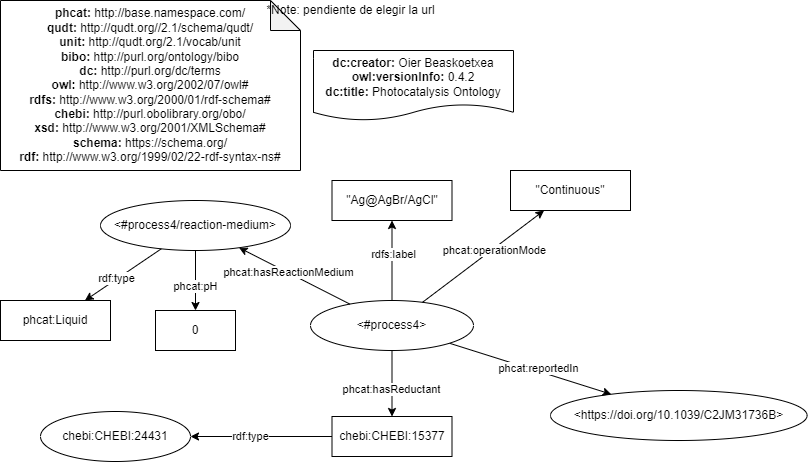

The diagram above was exported from draw.io. Its source (the exported page's mxGraphModel, read from the mxfile embedded in the PNG):
<mxGraphModel dx="2952" dy="1980" grid="1" gridSize="10" guides="1" tooltips="1" connect="1" arrows="1" fold="1" page="1" pageScale="1" pageWidth="827" pageHeight="1169" math="0" shadow="0">
  <root>
    <mxCell id="6yUJzAzX6Kg5upkB13tw-0" />
    <mxCell id="6yUJzAzX6Kg5upkB13tw-1" parent="6yUJzAzX6Kg5upkB13tw-0" />
    <mxCell id="6yUJzAzX6Kg5upkB13tw-8" value="&amp;lt;https://doi.org/10.1039/C2JM31736B&amp;gt;" style="ellipse;whiteSpace=wrap;html=1;fillColor=default;" vertex="1" parent="6yUJzAzX6Kg5upkB13tw-1">
      <mxGeometry x="-550" y="-560" width="256.61" height="50" as="geometry" />
    </mxCell>
    <mxCell id="6yUJzAzX6Kg5upkB13tw-31" value="" style="rounded=0;orthogonalLoop=1;jettySize=auto;html=1;" edge="1" parent="6yUJzAzX6Kg5upkB13tw-1" source="6yUJzAzX6Kg5upkB13tw-35" target="6yUJzAzX6Kg5upkB13tw-79">
      <mxGeometry relative="1" as="geometry" />
    </mxCell>
    <mxCell id="6yUJzAzX6Kg5upkB13tw-32" value="rdfs:label" style="edgeLabel;html=1;align=center;verticalAlign=middle;resizable=0;points=[];" vertex="1" connectable="0" parent="6yUJzAzX6Kg5upkB13tw-31">
      <mxGeometry x="0.1605" y="-1" relative="1" as="geometry">
        <mxPoint as="offset" />
      </mxGeometry>
    </mxCell>
    <mxCell id="6yUJzAzX6Kg5upkB13tw-33" style="edgeStyle=none;rounded=0;orthogonalLoop=1;jettySize=auto;html=1;" edge="1" parent="6yUJzAzX6Kg5upkB13tw-1" source="6yUJzAzX6Kg5upkB13tw-35" target="6yUJzAzX6Kg5upkB13tw-8">
      <mxGeometry relative="1" as="geometry" />
    </mxCell>
    <mxCell id="6yUJzAzX6Kg5upkB13tw-34" value="phcat:reportedIn" style="edgeLabel;html=1;align=center;verticalAlign=middle;resizable=0;points=[];" vertex="1" connectable="0" parent="6yUJzAzX6Kg5upkB13tw-33">
      <mxGeometry x="0.0688" y="3" relative="1" as="geometry">
        <mxPoint as="offset" />
      </mxGeometry>
    </mxCell>
    <mxCell id="6yUJzAzX6Kg5upkB13tw-35" value="&amp;lt;#process4&amp;gt;" style="ellipse;whiteSpace=wrap;html=1;fillColor=default;" vertex="1" parent="6yUJzAzX6Kg5upkB13tw-1">
      <mxGeometry x="-790" y="-650" width="163" height="50" as="geometry" />
    </mxCell>
    <mxCell id="6yUJzAzX6Kg5upkB13tw-58" value="&lt;div&gt;&lt;b&gt;dc:creator:&lt;/b&gt;&amp;nbsp;Oier Beaskoetxea&lt;/div&gt;&lt;div&gt;&lt;b&gt;owl:versionInfo:&lt;/b&gt; 0.4.2&lt;/div&gt;&lt;div&gt;&lt;b&gt;dc:title:&lt;/b&gt;&amp;nbsp;Photocatalysis Ontology&lt;/div&gt;" style="shape=document;whiteSpace=wrap;html=1;boundedLbl=1;labelBackgroundColor=#ffffff;strokeColor=#000000;fontSize=12;fontColor=#000000;size=0.23333333333333334;" vertex="1" parent="6yUJzAzX6Kg5upkB13tw-1">
      <mxGeometry x="-787" y="-900" width="200" height="70" as="geometry" />
    </mxCell>
    <mxCell id="6yUJzAzX6Kg5upkB13tw-59" value="&lt;div&gt;&lt;b&gt;phcat:&lt;/b&gt; http://base.namespace.com/&lt;/div&gt;&lt;b&gt;qudt:&lt;/b&gt; http://qudt.org//2.1/schema/qudt/&lt;div&gt;&lt;b&gt;unit:&amp;nbsp;&lt;/b&gt;http://qudt.org/2.1/vocab/unit&lt;span&gt;&lt;br&gt;&lt;/span&gt;&lt;/div&gt;&lt;div&gt;&lt;b&gt;bibo:&amp;nbsp;&lt;/b&gt;http://purl.org/ontology/bibo&lt;/div&gt;&lt;b&gt;dc:&amp;nbsp;&lt;/b&gt;http://purl.org/dc/terms&lt;br&gt;&lt;b&gt;owl: &lt;/b&gt;http://www.w3.org/2002/07/owl#&lt;br&gt;&lt;b&gt;rdfs:&amp;nbsp;&lt;/b&gt;http://www.w3.org/2000/01/rdf-schema#&lt;br&gt;&lt;div&gt;&lt;b&gt;chebi:&amp;nbsp;&lt;/b&gt;http://purl.obolibrary.org/obo/&lt;/div&gt;&lt;div&gt;&lt;b&gt;xsd:&amp;nbsp;&lt;/b&gt;http://www.w3.org/2001/XMLSchema#&lt;br&gt;&lt;/div&gt;&lt;div&gt;&lt;b&gt;schema:&lt;/b&gt;&amp;nbsp;&lt;span&gt;https://schema.org/&lt;/span&gt;&lt;br&gt;&lt;/div&gt;&lt;div&gt;&lt;b&gt;rdf: &lt;/b&gt;http://www.w3.org/1999/02/22-rdf-syntax-ns#&lt;b&gt;&lt;/b&gt;&lt;/div&gt;" style="shape=note;whiteSpace=wrap;html=1;backgroundOutline=1;darkOpacity=0.05;align=center;" vertex="1" parent="6yUJzAzX6Kg5upkB13tw-1">
      <mxGeometry x="-1100" y="-950" width="300" height="170" as="geometry" />
    </mxCell>
    <mxCell id="6yUJzAzX6Kg5upkB13tw-60" value="*Note: pendiente de elegir la url" style="text;html=1;align=center;verticalAlign=middle;resizable=0;points=[];autosize=1;strokeColor=none;fillColor=none;" vertex="1" parent="6yUJzAzX6Kg5upkB13tw-1">
      <mxGeometry x="-840" y="-950" width="180" height="20" as="geometry" />
    </mxCell>
    <mxCell id="6yUJzAzX6Kg5upkB13tw-79" value="&quot;Ag@AgBr/AgCl&quot;" style="whiteSpace=wrap;html=1;" vertex="1" parent="6yUJzAzX6Kg5upkB13tw-1">
      <mxGeometry x="-768.5" y="-770" width="120" height="40" as="geometry" />
    </mxCell>
    <mxCell id="6yUJzAzX6Kg5upkB13tw-80" value="" style="rounded=0;orthogonalLoop=1;jettySize=auto;html=1;" edge="1" parent="6yUJzAzX6Kg5upkB13tw-1" source="6yUJzAzX6Kg5upkB13tw-35" target="6yUJzAzX6Kg5upkB13tw-82">
      <mxGeometry relative="1" as="geometry">
        <mxPoint x="-703.202527130926" y="-428.71708245126274" as="sourcePoint" />
      </mxGeometry>
    </mxCell>
    <mxCell id="6yUJzAzX6Kg5upkB13tw-81" value="phcat:operationMode" style="edgeLabel;html=1;align=center;verticalAlign=middle;resizable=0;points=[];" vertex="1" connectable="0" parent="6yUJzAzX6Kg5upkB13tw-80">
      <mxGeometry x="0.1605" y="-1" relative="1" as="geometry">
        <mxPoint as="offset" />
      </mxGeometry>
    </mxCell>
    <mxCell id="6yUJzAzX6Kg5upkB13tw-82" value="&quot;Continuous&quot;" style="whiteSpace=wrap;html=1;" vertex="1" parent="6yUJzAzX6Kg5upkB13tw-1">
      <mxGeometry x="-590" y="-780" width="120" height="40" as="geometry" />
    </mxCell>
    <mxCell id="6yUJzAzX6Kg5upkB13tw-83" style="edgeStyle=none;rounded=0;orthogonalLoop=1;jettySize=auto;html=1;" edge="1" parent="6yUJzAzX6Kg5upkB13tw-1" source="6yUJzAzX6Kg5upkB13tw-35" target="6yUJzAzX6Kg5upkB13tw-85">
      <mxGeometry relative="1" as="geometry">
        <mxPoint x="-722.1361483639489" y="-479.99772175236717" as="sourcePoint" />
        <mxPoint x="-682.6845079866752" y="-420.7350492013326" as="targetPoint" />
      </mxGeometry>
    </mxCell>
    <mxCell id="6yUJzAzX6Kg5upkB13tw-84" value="phcat:hasReactionMedium" style="edgeLabel;html=1;align=center;verticalAlign=middle;resizable=0;points=[];" vertex="1" connectable="0" parent="6yUJzAzX6Kg5upkB13tw-83">
      <mxGeometry x="0.1233" relative="1" as="geometry">
        <mxPoint as="offset" />
      </mxGeometry>
    </mxCell>
    <mxCell id="6yUJzAzX6Kg5upkB13tw-85" value="&amp;lt;#process4/reaction-medium&amp;gt;" style="ellipse;whiteSpace=wrap;html=1;fillColor=default;" vertex="1" parent="6yUJzAzX6Kg5upkB13tw-1">
      <mxGeometry x="-1000" y="-750" width="190" height="50" as="geometry" />
    </mxCell>
    <mxCell id="6yUJzAzX6Kg5upkB13tw-86" value="" style="rounded=0;orthogonalLoop=1;jettySize=auto;html=1;" edge="1" parent="6yUJzAzX6Kg5upkB13tw-1" source="6yUJzAzX6Kg5upkB13tw-85" target="6yUJzAzX6Kg5upkB13tw-88">
      <mxGeometry relative="1" as="geometry">
        <mxPoint x="-943.202527130926" y="-459.9970824512627" as="sourcePoint" />
        <mxPoint x="-1025.265806451613" y="-571.28" as="targetPoint" />
      </mxGeometry>
    </mxCell>
    <mxCell id="6yUJzAzX6Kg5upkB13tw-87" value="phcat:pH" style="edgeLabel;html=1;align=center;verticalAlign=middle;resizable=0;points=[];" vertex="1" connectable="0" parent="6yUJzAzX6Kg5upkB13tw-86">
      <mxGeometry x="0.1605" y="-1" relative="1" as="geometry">
        <mxPoint as="offset" />
      </mxGeometry>
    </mxCell>
    <mxCell id="6yUJzAzX6Kg5upkB13tw-88" value="0" style="whiteSpace=wrap;html=1;" vertex="1" parent="6yUJzAzX6Kg5upkB13tw-1">
      <mxGeometry x="-945" y="-640" width="80" height="40" as="geometry" />
    </mxCell>
    <mxCell id="6yUJzAzX6Kg5upkB13tw-89" value="" style="rounded=0;orthogonalLoop=1;jettySize=auto;html=1;" edge="1" parent="6yUJzAzX6Kg5upkB13tw-1" source="6yUJzAzX6Kg5upkB13tw-85" target="6yUJzAzX6Kg5upkB13tw-91">
      <mxGeometry relative="1" as="geometry">
        <mxPoint x="-954.0631246843959" y="-413.69918892266196" as="sourcePoint" />
        <mxPoint x="-1135.265806451613" y="-461.28" as="targetPoint" />
      </mxGeometry>
    </mxCell>
    <mxCell id="6yUJzAzX6Kg5upkB13tw-90" value="rdf:type" style="edgeLabel;html=1;align=center;verticalAlign=middle;resizable=0;points=[];" vertex="1" connectable="0" parent="6yUJzAzX6Kg5upkB13tw-89">
      <mxGeometry x="0.1605" y="-1" relative="1" as="geometry">
        <mxPoint as="offset" />
      </mxGeometry>
    </mxCell>
    <mxCell id="6yUJzAzX6Kg5upkB13tw-91" value="phcat:Liquid" style="whiteSpace=wrap;html=1;" vertex="1" parent="6yUJzAzX6Kg5upkB13tw-1">
      <mxGeometry x="-1100" y="-650" width="110" height="40" as="geometry" />
    </mxCell>
    <mxCell id="6yUJzAzX6Kg5upkB13tw-92" value="" style="rounded=0;orthogonalLoop=1;jettySize=auto;html=1;" edge="1" parent="6yUJzAzX6Kg5upkB13tw-1" source="6yUJzAzX6Kg5upkB13tw-35" target="6yUJzAzX6Kg5upkB13tw-94">
      <mxGeometry relative="1" as="geometry">
        <mxPoint x="-430.0677136227075" y="-319.8425259100545" as="sourcePoint" />
      </mxGeometry>
    </mxCell>
    <mxCell id="6yUJzAzX6Kg5upkB13tw-93" value="phcat:hasReductant" style="edgeLabel;html=1;align=center;verticalAlign=middle;resizable=0;points=[];" vertex="1" connectable="0" parent="6yUJzAzX6Kg5upkB13tw-92">
      <mxGeometry x="0.1605" y="-1" relative="1" as="geometry">
        <mxPoint as="offset" />
      </mxGeometry>
    </mxCell>
    <mxCell id="6yUJzAzX6Kg5upkB13tw-94" value="chebi:CHEBI:15377" style="whiteSpace=wrap;html=1;" vertex="1" parent="6yUJzAzX6Kg5upkB13tw-1">
      <mxGeometry x="-768.5" y="-534" width="120" height="40" as="geometry" />
    </mxCell>
    <mxCell id="UtaU6LxC-4XhDUFowTf3-0" value="chebi:CHEBI:24431" style="ellipse;whiteSpace=wrap;html=1;fillColor=default;" vertex="1" parent="6yUJzAzX6Kg5upkB13tw-1">
      <mxGeometry x="-1060" y="-539" width="150" height="50" as="geometry" />
    </mxCell>
    <mxCell id="UtaU6LxC-4XhDUFowTf3-1" value="" style="rounded=0;orthogonalLoop=1;jettySize=auto;html=1;" edge="1" parent="6yUJzAzX6Kg5upkB13tw-1" target="UtaU6LxC-4XhDUFowTf3-0" source="6yUJzAzX6Kg5upkB13tw-94">
      <mxGeometry relative="1" as="geometry">
        <mxPoint x="-655.3950614075807" y="-550.0000000000002" as="sourcePoint" />
        <mxPoint x="-1330" y="-131" as="targetPoint" />
      </mxGeometry>
    </mxCell>
    <mxCell id="UtaU6LxC-4XhDUFowTf3-2" value="rdf:type" style="edgeLabel;html=1;align=center;verticalAlign=middle;resizable=0;points=[];" vertex="1" connectable="0" parent="UtaU6LxC-4XhDUFowTf3-1">
      <mxGeometry x="0.1605" y="-1" relative="1" as="geometry">
        <mxPoint as="offset" />
      </mxGeometry>
    </mxCell>
  </root>
</mxGraphModel>